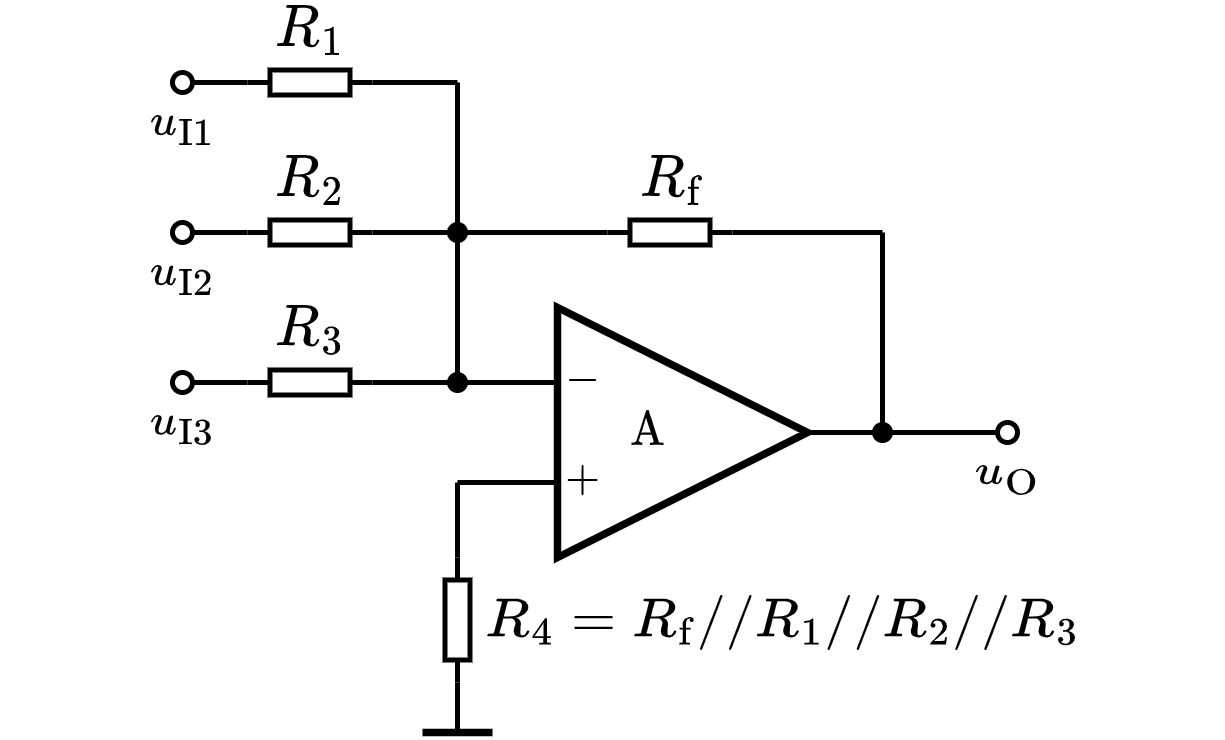

The diagram above was exported from draw.io. Its source (the exported page's mxGraphModel, read from the mxfile embedded in the PNG):
<mxGraphModel dx="933" dy="637" grid="1" gridSize="5" guides="1" tooltips="1" connect="1" arrows="1" fold="1" page="1" pageScale="1" pageWidth="827" pageHeight="1169" math="1" shadow="0">
  <root>
    <mxCell id="0" />
    <mxCell id="1" parent="0" />
    <mxCell id="XhBD2scCNB9_w0kGb37Q-1" value="\(\text{A}\) 　&amp;nbsp;" style="triangle;whiteSpace=wrap;html=1;strokeWidth=1.5;connectable=0;allowArrows=0;fontSize=8;" parent="1" vertex="1">
      <mxGeometry x="155" y="160" width="50" height="50" as="geometry" />
    </mxCell>
    <mxCell id="XhBD2scCNB9_w0kGb37Q-2" value="" style="endArrow=none;html=1;rounded=0;exitX=0;exitY=0.5;exitDx=0;exitDy=0;exitPerimeter=0;" parent="1" source="XhBD2scCNB9_w0kGb37Q-28" edge="1">
      <mxGeometry width="50" height="50" relative="1" as="geometry">
        <mxPoint x="125" y="175" as="sourcePoint" />
        <mxPoint x="135" y="175" as="targetPoint" />
      </mxGeometry>
    </mxCell>
    <mxCell id="XhBD2scCNB9_w0kGb37Q-3" value="" style="endArrow=none;html=1;rounded=0;" parent="1" edge="1">
      <mxGeometry width="50" height="50" relative="1" as="geometry">
        <mxPoint x="135" y="195" as="sourcePoint" />
        <mxPoint x="155" y="195" as="targetPoint" />
      </mxGeometry>
    </mxCell>
    <mxCell id="XhBD2scCNB9_w0kGb37Q-4" value="$$-$$" style="text;html=1;resizable=1;autosize=1;align=center;verticalAlign=middle;points=[];fillColor=none;strokeColor=none;rounded=0;movable=1;rotatable=1;deletable=1;editable=1;connectable=0;fontSize=8;" parent="1" vertex="1">
      <mxGeometry x="155" y="170" width="10" height="10" as="geometry" />
    </mxCell>
    <mxCell id="XhBD2scCNB9_w0kGb37Q-5" value="$$+$$" style="text;html=1;resizable=1;autosize=1;align=center;verticalAlign=middle;points=[];fillColor=none;strokeColor=none;rounded=0;movable=1;rotatable=1;deletable=1;editable=1;connectable=0;fontSize=8;" parent="1" vertex="1">
      <mxGeometry x="155" y="190" width="10" height="10" as="geometry" />
    </mxCell>
    <mxCell id="XhBD2scCNB9_w0kGb37Q-6" value="" style="endArrow=none;html=1;rounded=0;fontSize=8;" parent="1" edge="1">
      <mxGeometry width="50" height="50" relative="1" as="geometry">
        <mxPoint x="205" y="185" as="sourcePoint" />
        <mxPoint x="220" y="185" as="targetPoint" />
      </mxGeometry>
    </mxCell>
    <mxCell id="XhBD2scCNB9_w0kGb37Q-10" value="$$R_\mathrm{f}$$" style="text;html=1;resizable=1;autosize=1;align=center;verticalAlign=middle;points=[];fillColor=none;strokeColor=none;rounded=0;fontSize=10;movable=1;rotatable=1;deletable=1;editable=1;connectable=0;allowArrows=0;" parent="1" vertex="1">
      <mxGeometry x="167.5" y="127.5" width="20" height="15" as="geometry" />
    </mxCell>
    <mxCell id="XhBD2scCNB9_w0kGb37Q-11" value="" style="endArrow=none;html=1;rounded=0;fontSize=10;startSize=4;endSize=4;entryX=1;entryY=0.5;entryDx=0;entryDy=0;entryPerimeter=0;" parent="1" target="XhBD2scCNB9_w0kGb37Q-12" edge="1">
      <mxGeometry width="50" height="50" relative="1" as="geometry">
        <mxPoint x="135" y="145" as="sourcePoint" />
        <mxPoint x="414.5" y="65.5" as="targetPoint" />
      </mxGeometry>
    </mxCell>
    <mxCell id="XhBD2scCNB9_w0kGb37Q-12" value="" style="pointerEvents=1;verticalLabelPosition=bottom;shadow=0;dashed=0;align=center;html=1;verticalAlign=top;shape=mxgraph.electrical.resistors.resistor_1;fontSize=10;direction=west;allowArrows=0;" parent="1" vertex="1">
      <mxGeometry x="165" y="142.5" width="25" height="5" as="geometry" />
    </mxCell>
    <mxCell id="XhBD2scCNB9_w0kGb37Q-13" value="" style="endArrow=none;html=1;rounded=0;fontSize=10;startSize=4;endSize=4;exitX=0;exitY=0.5;exitDx=0;exitDy=0;exitPerimeter=0;" parent="1" source="XhBD2scCNB9_w0kGb37Q-12" edge="1">
      <mxGeometry width="50" height="50" relative="1" as="geometry">
        <mxPoint x="307" y="50.5" as="sourcePoint" />
        <mxPoint x="220" y="145" as="targetPoint" />
      </mxGeometry>
    </mxCell>
    <mxCell id="XhBD2scCNB9_w0kGb37Q-18" value="$$R_4=R_\mathrm{f}//R_1//R_2//R_3$$" style="text;html=1;resizable=1;autosize=1;align=center;verticalAlign=middle;points=[];fillColor=none;strokeColor=none;rounded=0;fontSize=10;movable=1;rotatable=1;deletable=1;editable=1;connectable=0;allowArrows=0;" parent="1" vertex="1">
      <mxGeometry x="135" y="215" width="130" height="15" as="geometry" />
    </mxCell>
    <mxCell id="XhBD2scCNB9_w0kGb37Q-19" value="" style="endArrow=none;html=1;rounded=0;fontSize=10;startSize=4;endSize=4;entryX=1;entryY=0.5;entryDx=0;entryDy=0;entryPerimeter=0;" parent="1" target="XhBD2scCNB9_w0kGb37Q-20" edge="1">
      <mxGeometry width="50" height="50" relative="1" as="geometry">
        <mxPoint x="135" y="195" as="sourcePoint" />
        <mxPoint x="332" y="165.5" as="targetPoint" />
      </mxGeometry>
    </mxCell>
    <mxCell id="XhBD2scCNB9_w0kGb37Q-20" value="" style="pointerEvents=1;verticalLabelPosition=bottom;shadow=0;dashed=0;align=center;html=1;verticalAlign=top;shape=mxgraph.electrical.resistors.resistor_1;fontSize=10;direction=north;allowArrows=0;" parent="1" vertex="1">
      <mxGeometry x="132.5" y="210" width="5" height="25" as="geometry" />
    </mxCell>
    <mxCell id="XhBD2scCNB9_w0kGb37Q-21" value="" style="endArrow=none;html=1;rounded=0;fontSize=10;startSize=4;endSize=4;exitX=0;exitY=0.5;exitDx=0;exitDy=0;exitPerimeter=0;" parent="1" source="XhBD2scCNB9_w0kGb37Q-20" edge="1">
      <mxGeometry width="50" height="50" relative="1" as="geometry">
        <mxPoint x="224.5" y="155.5" as="sourcePoint" />
        <mxPoint x="135" y="245" as="targetPoint" />
      </mxGeometry>
    </mxCell>
    <mxCell id="XhBD2scCNB9_w0kGb37Q-24" value="" style="endArrow=none;html=1;rounded=0;fontSize=8;" parent="1" edge="1">
      <mxGeometry width="50" height="50" relative="1" as="geometry">
        <mxPoint x="220" y="185" as="sourcePoint" />
        <mxPoint x="220" y="145" as="targetPoint" />
      </mxGeometry>
    </mxCell>
    <mxCell id="XhBD2scCNB9_w0kGb37Q-25" value="" style="endArrow=none;html=1;rounded=0;fontSize=8;" parent="1" edge="1">
      <mxGeometry width="50" height="50" relative="1" as="geometry">
        <mxPoint x="135" y="175" as="sourcePoint" />
        <mxPoint x="135" y="145" as="targetPoint" />
      </mxGeometry>
    </mxCell>
    <mxCell id="XhBD2scCNB9_w0kGb37Q-26" value="" style="endArrow=none;html=1;rounded=0;fontSize=8;strokeWidth=1.5;" parent="1" edge="1">
      <mxGeometry width="50" height="50" relative="1" as="geometry">
        <mxPoint x="128" y="245" as="sourcePoint" />
        <mxPoint x="142" y="245" as="targetPoint" />
      </mxGeometry>
    </mxCell>
    <mxCell id="XhBD2scCNB9_w0kGb37Q-27" value="$$R_3$$" style="text;html=1;resizable=1;autosize=1;align=center;verticalAlign=middle;points=[];fillColor=none;strokeColor=none;rounded=0;fontSize=10;movable=1;rotatable=1;deletable=1;editable=1;connectable=0;allowArrows=0;" parent="1" vertex="1">
      <mxGeometry x="95" y="160" width="20" height="10" as="geometry" />
    </mxCell>
    <mxCell id="XhBD2scCNB9_w0kGb37Q-28" value="" style="pointerEvents=1;verticalLabelPosition=bottom;shadow=0;dashed=0;align=center;html=1;verticalAlign=top;shape=mxgraph.electrical.resistors.resistor_1;fontSize=10;direction=west;allowArrows=0;" parent="1" vertex="1">
      <mxGeometry x="93" y="172.5" width="25" height="5" as="geometry" />
    </mxCell>
    <mxCell id="XhBD2scCNB9_w0kGb37Q-29" value="" style="endArrow=none;html=1;rounded=0;strokeWidth=1;fontSize=8;entryX=1;entryY=0.5;entryDx=0;entryDy=0;entryPerimeter=0;startArrow=oval;startFill=0;endSize=4;startSize=4;" parent="1" target="XhBD2scCNB9_w0kGb37Q-28" edge="1">
      <mxGeometry width="50" height="50" relative="1" as="geometry">
        <mxPoint x="80" y="175" as="sourcePoint" />
        <mxPoint x="110" y="160" as="targetPoint" />
      </mxGeometry>
    </mxCell>
    <mxCell id="XhBD2scCNB9_w0kGb37Q-30" value="" style="endArrow=none;html=1;rounded=0;strokeWidth=1;fontSize=8;startArrow=oval;startFill=0;endSize=4;startSize=4;" parent="1" edge="1">
      <mxGeometry width="50" height="50" relative="1" as="geometry">
        <mxPoint x="245" y="185" as="sourcePoint" />
        <mxPoint x="220" y="185" as="targetPoint" />
      </mxGeometry>
    </mxCell>
    <mxCell id="XhBD2scCNB9_w0kGb37Q-31" value="" style="shape=waypoint;sketch=0;fillStyle=solid;size=6;pointerEvents=1;points=[];fillColor=none;resizable=1;rotatable=1;perimeter=centerPerimeter;snapToPoint=1;strokeWidth=0.1;fontSize=8;movable=1;deletable=1;editable=1;connectable=0;allowArrows=0;" parent="1" vertex="1">
      <mxGeometry x="215" y="180" width="10" height="10" as="geometry" />
    </mxCell>
    <mxCell id="XhBD2scCNB9_w0kGb37Q-32" value="$$u_{\mathrm{I}3}$$" style="text;html=1;align=center;verticalAlign=middle;resizable=1;points=[];autosize=1;strokeColor=none;fillColor=none;fontSize=8;movable=1;rotatable=1;deletable=1;editable=1;connectable=1;" parent="1" vertex="1">
      <mxGeometry x="70" y="175" width="20" height="15" as="geometry" />
    </mxCell>
    <mxCell id="XhBD2scCNB9_w0kGb37Q-33" value="$$u_\mathrm{O}$$" style="text;html=1;align=center;verticalAlign=middle;resizable=1;points=[];autosize=1;strokeColor=none;fillColor=none;fontSize=8;movable=1;rotatable=1;deletable=1;editable=1;connectable=1;" parent="1" vertex="1">
      <mxGeometry x="235" y="185" width="20" height="15" as="geometry" />
    </mxCell>
    <mxCell id="2YQfrl3ixIT3T61sNbpi-1" value="" style="shape=waypoint;sketch=0;fillStyle=solid;size=6;pointerEvents=1;points=[];fillColor=none;resizable=1;rotatable=1;perimeter=centerPerimeter;snapToPoint=1;strokeWidth=0.1;fontSize=8;movable=1;deletable=1;editable=1;connectable=0;allowArrows=0;" parent="1" vertex="1">
      <mxGeometry x="130" y="170" width="10" height="10" as="geometry" />
    </mxCell>
    <mxCell id="2YQfrl3ixIT3T61sNbpi-2" value="" style="shape=waypoint;sketch=0;fillStyle=solid;size=6;pointerEvents=1;points=[];fillColor=none;resizable=1;rotatable=1;perimeter=centerPerimeter;snapToPoint=1;strokeWidth=0.1;fontSize=8;movable=1;deletable=1;editable=1;connectable=0;allowArrows=0;" parent="1" vertex="1">
      <mxGeometry x="130" y="140" width="10" height="10" as="geometry" />
    </mxCell>
    <mxCell id="2YQfrl3ixIT3T61sNbpi-3" value="" style="endArrow=none;html=1;rounded=0;strokeWidth=1;fontSize=8;startSize=4;endSize=4;" parent="1" edge="1">
      <mxGeometry width="50" height="50" relative="1" as="geometry">
        <mxPoint x="135" y="175" as="sourcePoint" />
        <mxPoint x="155" y="175" as="targetPoint" />
      </mxGeometry>
    </mxCell>
    <mxCell id="2YQfrl3ixIT3T61sNbpi-4" value="" style="endArrow=none;html=1;rounded=0;exitX=0;exitY=0.5;exitDx=0;exitDy=0;exitPerimeter=0;" parent="1" source="2YQfrl3ixIT3T61sNbpi-6" edge="1">
      <mxGeometry width="50" height="50" relative="1" as="geometry">
        <mxPoint x="125" y="145" as="sourcePoint" />
        <mxPoint x="135" y="145.00000000000006" as="targetPoint" />
      </mxGeometry>
    </mxCell>
    <mxCell id="2YQfrl3ixIT3T61sNbpi-5" value="$$R_2$$" style="text;html=1;resizable=1;autosize=1;align=center;verticalAlign=middle;points=[];fillColor=none;strokeColor=none;rounded=0;fontSize=10;movable=1;rotatable=1;deletable=1;editable=1;connectable=0;allowArrows=0;" parent="1" vertex="1">
      <mxGeometry x="95" y="130" width="20" height="10" as="geometry" />
    </mxCell>
    <mxCell id="2YQfrl3ixIT3T61sNbpi-6" value="" style="pointerEvents=1;verticalLabelPosition=bottom;shadow=0;dashed=0;align=center;html=1;verticalAlign=top;shape=mxgraph.electrical.resistors.resistor_1;fontSize=10;direction=west;allowArrows=0;" parent="1" vertex="1">
      <mxGeometry x="93" y="142.5" width="25" height="5" as="geometry" />
    </mxCell>
    <mxCell id="2YQfrl3ixIT3T61sNbpi-7" value="" style="endArrow=none;html=1;rounded=0;strokeWidth=1;fontSize=8;entryX=1;entryY=0.5;entryDx=0;entryDy=0;entryPerimeter=0;startArrow=oval;startFill=0;endSize=4;startSize=4;" parent="1" target="2YQfrl3ixIT3T61sNbpi-6" edge="1">
      <mxGeometry width="50" height="50" relative="1" as="geometry">
        <mxPoint x="80.00000000000006" y="145.00000000000006" as="sourcePoint" />
        <mxPoint x="110" y="130" as="targetPoint" />
      </mxGeometry>
    </mxCell>
    <mxCell id="2YQfrl3ixIT3T61sNbpi-11" value="" style="endArrow=none;html=1;rounded=0;exitX=0;exitY=0.5;exitDx=0;exitDy=0;exitPerimeter=0;" parent="1" source="2YQfrl3ixIT3T61sNbpi-13" edge="1">
      <mxGeometry width="50" height="50" relative="1" as="geometry">
        <mxPoint x="125" y="115" as="sourcePoint" />
        <mxPoint x="135" y="115.00000000000006" as="targetPoint" />
      </mxGeometry>
    </mxCell>
    <mxCell id="2YQfrl3ixIT3T61sNbpi-12" value="$$R_1$$" style="text;html=1;resizable=1;autosize=1;align=center;verticalAlign=middle;points=[];fillColor=none;strokeColor=none;rounded=0;fontSize=10;movable=1;rotatable=1;deletable=1;editable=1;connectable=0;allowArrows=0;" parent="1" vertex="1">
      <mxGeometry x="95" y="100" width="20" height="10" as="geometry" />
    </mxCell>
    <mxCell id="2YQfrl3ixIT3T61sNbpi-13" value="" style="pointerEvents=1;verticalLabelPosition=bottom;shadow=0;dashed=0;align=center;html=1;verticalAlign=top;shape=mxgraph.electrical.resistors.resistor_1;fontSize=10;direction=west;allowArrows=0;" parent="1" vertex="1">
      <mxGeometry x="93" y="112.5" width="25" height="5" as="geometry" />
    </mxCell>
    <mxCell id="2YQfrl3ixIT3T61sNbpi-14" value="" style="endArrow=none;html=1;rounded=0;strokeWidth=1;fontSize=8;entryX=1;entryY=0.5;entryDx=0;entryDy=0;entryPerimeter=0;startArrow=oval;startFill=0;endSize=4;startSize=4;" parent="1" target="2YQfrl3ixIT3T61sNbpi-13" edge="1">
      <mxGeometry width="50" height="50" relative="1" as="geometry">
        <mxPoint x="80.00000000000006" y="115.00000000000006" as="sourcePoint" />
        <mxPoint x="110" y="100" as="targetPoint" />
      </mxGeometry>
    </mxCell>
    <mxCell id="2YQfrl3ixIT3T61sNbpi-15" value="$$u_{\mathrm{I}1}$$" style="text;html=1;align=center;verticalAlign=middle;resizable=1;points=[];autosize=1;strokeColor=none;fillColor=none;fontSize=8;movable=1;rotatable=1;deletable=1;editable=1;connectable=1;" parent="1" vertex="1">
      <mxGeometry x="70" y="115" width="20" height="15" as="geometry" />
    </mxCell>
    <mxCell id="2YQfrl3ixIT3T61sNbpi-16" value="" style="endArrow=none;html=1;rounded=0;strokeWidth=1;fontSize=8;startSize=4;endSize=4;" parent="1" edge="1">
      <mxGeometry width="50" height="50" relative="1" as="geometry">
        <mxPoint x="135" y="145" as="sourcePoint" />
        <mxPoint x="135" y="115" as="targetPoint" />
      </mxGeometry>
    </mxCell>
    <mxCell id="2YQfrl3ixIT3T61sNbpi-17" value="$$u_{\mathrm{I}2}$$" style="text;html=1;align=center;verticalAlign=middle;resizable=1;points=[];autosize=1;strokeColor=none;fillColor=none;fontSize=8;movable=1;rotatable=1;deletable=1;editable=1;connectable=1;" parent="1" vertex="1">
      <mxGeometry x="70" y="145" width="20" height="15" as="geometry" />
    </mxCell>
  </root>
</mxGraphModel>